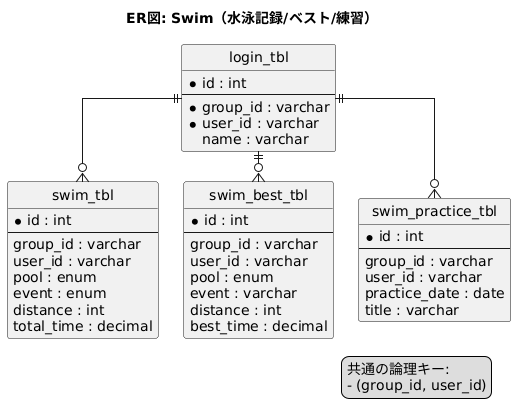

The diagram above was rendered by PlantUML. Its source (embedded in the PNG):
@startuml
title ER図: Swim（水泳記録/ベスト/練習）
top to bottom direction
hide circle
skinparam linetype ortho
skinparam nodesep 25
skinparam ranksep 30
skinparam ArrowFontSize 10

entity "login_tbl" as login {
  *id : int
  --
  *group_id : varchar
  *user_id : varchar
  name : varchar
}

entity "swim_tbl" as swim {
  *id : int
  --
  group_id : varchar
  user_id : varchar
  pool : enum
  event : enum
  distance : int
  total_time : decimal
}

entity "swim_best_tbl" as swimbest {
  *id : int
  --
  group_id : varchar
  user_id : varchar
  pool : enum
  event : varchar
  distance : int
  best_time : decimal
}

entity "swim_practice_tbl" as swimprac {
  *id : int
  --
  group_id : varchar
  user_id : varchar
  practice_date : date
  title : varchar
}

login ||--o{ swim
login ||--o{ swimbest
login ||--o{ swimprac

legend right
  共通の論理キー:
  - (group_id, user_id)
endlegend
@enduml